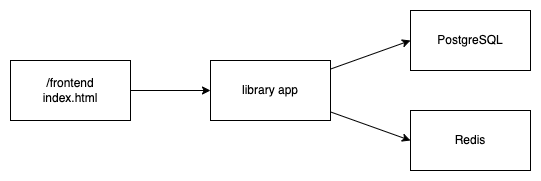

The diagram above was exported from draw.io. Its source (the exported page's mxGraphModel, read from the mxfile embedded in the PNG):
<mxGraphModel dx="1426" dy="769" grid="1" gridSize="10" guides="1" tooltips="1" connect="1" arrows="1" fold="1" page="1" pageScale="1" pageWidth="850" pageHeight="1100" math="0" shadow="0">
  <root>
    <mxCell id="0" />
    <mxCell id="1" parent="0" />
    <mxCell id="2GqcirR_xNoUiNsC3j2z-6" style="rounded=0;orthogonalLoop=1;jettySize=auto;html=1;entryX=0;entryY=0.5;entryDx=0;entryDy=0;" edge="1" parent="1" source="2GqcirR_xNoUiNsC3j2z-1" target="2GqcirR_xNoUiNsC3j2z-2">
      <mxGeometry relative="1" as="geometry" />
    </mxCell>
    <mxCell id="2GqcirR_xNoUiNsC3j2z-7" value="" style="edgeStyle=none;rounded=0;orthogonalLoop=1;jettySize=auto;html=1;entryX=0;entryY=0.5;entryDx=0;entryDy=0;" edge="1" parent="1" source="2GqcirR_xNoUiNsC3j2z-1" target="2GqcirR_xNoUiNsC3j2z-3">
      <mxGeometry relative="1" as="geometry" />
    </mxCell>
    <mxCell id="2GqcirR_xNoUiNsC3j2z-1" value="library app" style="rounded=0;whiteSpace=wrap;html=1;" vertex="1" parent="1">
      <mxGeometry x="360" y="320" width="120" height="60" as="geometry" />
    </mxCell>
    <mxCell id="2GqcirR_xNoUiNsC3j2z-2" value="PostgreSQL" style="rounded=0;whiteSpace=wrap;html=1;" vertex="1" parent="1">
      <mxGeometry x="560" y="270" width="120" height="60" as="geometry" />
    </mxCell>
    <mxCell id="2GqcirR_xNoUiNsC3j2z-3" value="Redis" style="rounded=0;whiteSpace=wrap;html=1;" vertex="1" parent="1">
      <mxGeometry x="560" y="370" width="120" height="60" as="geometry" />
    </mxCell>
    <mxCell id="2GqcirR_xNoUiNsC3j2z-5" style="edgeStyle=orthogonalEdgeStyle;rounded=0;orthogonalLoop=1;jettySize=auto;html=1;entryX=0;entryY=0.5;entryDx=0;entryDy=0;" edge="1" parent="1" source="2GqcirR_xNoUiNsC3j2z-4" target="2GqcirR_xNoUiNsC3j2z-1">
      <mxGeometry relative="1" as="geometry" />
    </mxCell>
    <mxCell id="2GqcirR_xNoUiNsC3j2z-4" value="/frontend&lt;br&gt;index.html" style="rounded=0;whiteSpace=wrap;html=1;" vertex="1" parent="1">
      <mxGeometry x="160" y="320" width="120" height="60" as="geometry" />
    </mxCell>
  </root>
</mxGraphModel>